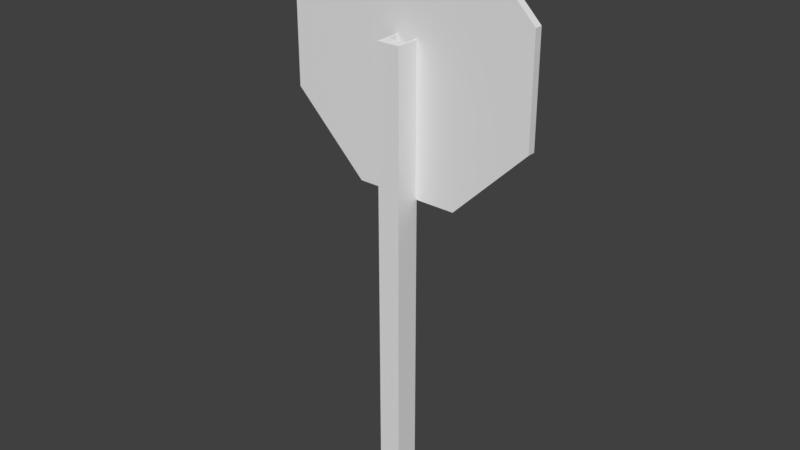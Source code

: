 # Source: Streetsign.blend  (saved by Blender 2.78.0; exported with 4.5.12 LTS)
import bpy
from mathutils import Matrix  # noqa: F401  (used for matrix-valued properties, if any)

bpy.ops.wm.read_factory_settings(use_empty=True)
scene = bpy.context.scene
scene.name = 'Scene'

# ---- collections
col_collection_1 = bpy.data.collections.new('Collection 1'); scene.collection.children.link(col_collection_1)

# ---- materials (node trees are filled in below, after node groups)
mat_silvermetal = bpy.data.materials.new('SilverMetal')
mat_silvermetal.alpha_threshold = 0.0
mat_silvermetal.use_transparent_shadow = False
mat_silvermetal.roughness = 0.5

# ---- material node trees

# ---- world
world_world = bpy.data.worlds.new('World'); scene.world = world_world
world_world.color = (0.05088, 0.05088, 0.05088)
world_world.use_sun_shadow = False
world_world.sun_shadow_jitter_overblur = 0.0
world_world.cycles.sampling_method = 'MANUAL'

# ---- meshes
me_circle = bpy.data.meshes.new('Circle')
me_circle.from_pydata([(0.2126, -0.007893, 2.264), (0.5132, -0.007893, 1.963), (0.5132, -0.007893, 1.538), (0.2126, -0.007893, 1.237), (-0.2126, -0.007893, 1.237), (-0.5132, -0.007893, 1.538), (-0.5132, -0.007893, 1.963), (-0.2126, -0.007893, 2.264), (-2.273e-08, -0.007893, 1.75), (-0.5132, 0.02396, 1.963), (-0.5132, 0.02396, 1.538), (-0.2126, 0.02396, 1.237), (0.2126, 0.02396, 1.237), (0.5132, 0.02396, 1.538), (0.5132, 0.02396, 1.963), (0.2126, 0.02396, 2.264), (-0.2126, 0.02396, 2.264), (-4.212e-08, 0.02396, 1.75)], [], [(0, 7, 8), (6, 5, 8), (4, 3, 8), (2, 1, 8), (7, 6, 8), (5, 4, 8), (3, 2, 8), (1, 0, 8), (15, 17, 16), (9, 17, 10), (11, 17, 12), (13, 17, 14), (16, 17, 9), (10, 17, 11), (12, 17, 13), (14, 17, 15), (0, 15, 16, 7), (6, 9, 10, 5), (4, 11, 12, 3), (2, 13, 14, 1), (7, 16, 9, 6), (5, 10, 11, 4), (3, 12, 13, 2), (1, 14, 15, 0)])
_uv = me_circle.uv_layers.new(name='UVMap')
_uv.uv.foreach_set('vector', [0.687, 0.951, 0.3111, 0.9521, 0.5, 0.5, 0.04483, 0.6763, 0.04616, 0.2835, 0.5, 0.5, 0.3168, 0.001646, 0.6871, 0.004814, 0.5, 0.5, 0.9539, 0.2855, 0.9494, 0.6754, 0.5, 0.5, 0.3111, 0.9521, 0.04483, 0.6763, 0.5, 0.5, 0.04616, 0.2835, 0.3168, 0.001646, 0.5, 0.5, 0.6871, 0.004814, 0.9539, 0.2855, 0.5, 0.5, 0.9494, 0.6754, 0.687, 0.951, 0.5, 0.5, 0.3101, 0.9548, 0.5, 0.4773, 0.6894, 0.9545, 0.9537, 0.677, 0.5, 0.4773, 0.9547, 0.2844, 0.6903, 0.008568, 0.5, 0.4773, 0.314, 0.00466, 0.04477, 0.281, 0.5, 0.4773, 0.04411, 0.6735, 0.6894, 0.9545, 0.5, 0.4773, 0.9537, 0.677, 0.9547, 0.2844, 0.5, 0.4773, 0.6903, 0.008568, 0.314, 0.00466, 0.5, 0.4773, 0.04477, 0.281, 0.04411, 0.6735, 0.5, 0.4773, 0.3101, 0.9548, 0.4919, 0.8782, 0.4958, 0.8888, 0.4202, 0.891, 0.4244, 0.8807, 0.3757, 0.834, 0.3657, 0.838, 0.3657, 0.761, 0.3753, 0.7662, 0.4253, 0.7206, 0.4216, 0.7103, 0.4964, 0.7049, 0.4925, 0.7153, 0.5409, 0.7603, 0.551, 0.7563, 0.5491, 0.8331, 0.5395, 0.8283, 0.4244, 0.8807, 0.4202, 0.891, 0.3657, 0.838, 0.3757, 0.834, 0.3753, 0.7662, 0.3657, 0.761, 0.4216, 0.7103, 0.4253, 0.7206, 0.4925, 0.7153, 0.4964, 0.7049, 0.551, 0.7563, 0.5409, 0.7603, 0.5395, 0.8283, 0.5491, 0.8331, 0.4958, 0.8888, 0.4919, 0.8782])
me_circle.use_remesh_preserve_volume = False
me_circle.use_remesh_preserve_attributes = False
me_circle.use_mirror_vertex_groups = False
me_circle.update()
me_cube_001 = bpy.data.meshes.new('Cube.001')
me_cube_001.from_pydata([(-0.0463, -0.002578, 7.613e-07), (-0.0463, -0.002578, 1.832), (-0.0463, -0.1046, 7.613e-07), (-0.0463, -0.1046, 1.832), (1.528e-08, -0.1046, 7.613e-07), (1.528e-08, -0.1046, 1.832), (-0.03737, -0.1046, 1.832), (-0.03737, -0.002578, 7.613e-07), (-0.03737, -0.1046, 7.613e-07), (-0.03737, -0.002578, 1.832), (-0.0463, -0.0588, 7.613e-07), (-0.0463, -0.0588, 1.832), (6.239e-09, -0.0588, 1.832), (6.239e-09, -0.0588, 7.613e-07), (-0.03737, -0.0588, 1.832), (-0.03737, -0.0588, 7.613e-07)], [], [(8, 6, 3, 2), (10, 11, 1, 0), (15, 10, 0, 7), (15, 7, 9, 14), (0, 1, 9, 7), (11, 14, 9, 1), (12, 13, 15, 14), (4, 5, 6, 8), (4, 8, 15, 13), (3, 6, 14, 11), (6, 5, 12, 14), (8, 2, 10, 15), (2, 3, 11, 10)])
_uv = me_cube_001.uv_layers.new(name='UVMap')
_uv.uv.foreach_set('vector', [0.5626, 0.0, 0.5626, 1.0, 0.5325, 1.0, 0.5325, 3.647e-10, 0.1892, 2.904e-09, 0.1892, 1.0, 4.647e-07, 1.0, 0.0, 5.222e-09, 0.9699, 0.08069, 1.0, 0.08069, 1.0, 0.1114, 0.9699, 0.1114, 0.3433, 4.257e-10, 0.5325, 0.0, 0.5325, 1.0, 0.3433, 1.0, 0.8141, 1.0, 0.8141, 0.0, 0.8442, 0.0, 0.8442, 1.0, 0.8442, 0.02499, 0.8742, 0.02499, 0.8742, 0.05569, 0.8442, 0.05569, 0.8141, 0.0, 0.8141, 1.0, 0.6884, 1.0, 0.6884, 0.0, 0.6884, 2.542e-09, 0.6884, 1.0, 0.5626, 1.0, 0.5626, 0.0, 0.8442, 0.05569, 0.9699, 0.05569, 0.9699, 0.08069, 0.8442, 0.08069, 0.8442, 0.0, 0.8742, 0.0, 0.8742, 0.02499, 0.8442, 0.02499, 0.8742, 0.0, 1.0, 1.22e-08, 1.0, 0.02499, 0.8742, 0.02499, 0.9699, 0.05569, 1.0, 0.05569, 1.0, 0.08069, 0.9699, 0.08069, 0.3433, 0.0, 0.3433, 1.0, 0.1892, 1.0, 0.1892, 2.904e-09])
me_cube_001.materials.append(mat_silvermetal)
me_cube_001.use_remesh_preserve_volume = False
me_cube_001.use_remesh_preserve_attributes = False
me_cube_001.use_mirror_vertex_groups = False
me_cube_001.update()

# ---- objects
ob_stopsigntop = bpy.data.objects.new('StopsignTop', me_circle)
ob_stopsignpole = bpy.data.objects.new('StopsignPole', me_cube_001)

# ---- transforms, parenting, visibility, modifiers, constraints
ob_stopsigntop.location = (0.0, 0.0, 0.0)
ob_stopsigntop.lineart.crease_threshold = 0.0
ob_stopsignpole.location = (0.0, 0.0, 0.0)
ob_stopsignpole.lineart.crease_threshold = 0.0
_m = ob_stopsignpole.modifiers.new('Mirror', 'MIRROR')
_m.use_clip = True

# ---- collection membership
col_collection_1.objects.link(ob_stopsigntop)
col_collection_1.objects.link(ob_stopsignpole)

# ---- scene / render settings (as saved in the file)
scene.frame_start = 1; scene.frame_end = 250; scene.frame_set(1)
scene.render.engine = 'BLENDER_EEVEE_NEXT'
scene.render.resolution_percentage = 50
scene.render.dither_intensity = 0.0
scene.cycles.use_denoising = False
scene.cycles.samples = 128
scene.cycles.sampling_pattern = 'TABULATED_SOBOL'
scene.cycles.light_sampling_threshold = 0.0
scene.cycles.use_adaptive_sampling = False
scene.cycles.use_light_tree = False
scene.cycles.blur_glossy = 0.0
scene.cycles.sample_clamp_indirect = 0.0
scene.view_settings.view_transform = 'Standard'
bpy.context.view_layer.update()

# ---- added for rendering (the .blend has no active camera and no usable light): camera, sun
cam_auto = bpy.data.cameras.new('AutoCamera')
cam_auto.lens = 50.0
cam_auto.sensor_width = 36.0
cam_auto.clip_end = 1000.0
ob_auto_camera = bpy.data.objects.new('AutoCamera', cam_auto)
scene.collection.objects.link(ob_auto_camera)
ob_auto_camera.location = (2.30269, -2.80354, 2.97398)
ob_auto_camera.rotation_euler = (1.09748, -7.21219e-08, 0.694738)
scene.camera = ob_auto_camera
light_auto_sun = bpy.data.lights.new('AutoSun', 'SUN')
light_auto_sun.energy = 3.0
light_auto_sun.angle = 0.0523599
ob_auto_sun = bpy.data.objects.new('AutoSun', light_auto_sun)
scene.collection.objects.link(ob_auto_sun)
ob_auto_sun.rotation_euler = (0.872665, 0.174533, 0.523599)
bpy.context.view_layer.update()
